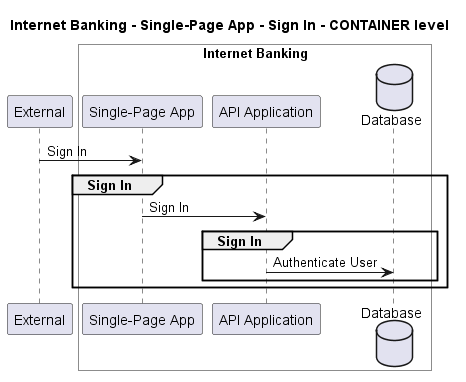

The diagram above was rendered by PlantUML. Its source (embedded in the PNG):
@startuml
!pragma layout smetana

title Internet Banking - Single-Page App - Sign In - CONTAINER level

participant "External" as C4InterFlow.SoftwareSystems.ExternalSystem

box "Internet Banking" #White
    participant "Single-Page App" as BigBankPlc.SoftwareSystems.InternetBanking.Containers.SinglePageApp
    participant "API Application" as BigBankPlc.SoftwareSystems.InternetBanking.Containers.APIApplication
    database "Database" as BigBankPlc.SoftwareSystems.InternetBanking.Containers.Database
end box


C4InterFlow.SoftwareSystems.ExternalSystem -> BigBankPlc.SoftwareSystems.InternetBanking.Containers.SinglePageApp : Sign In
group Sign In
BigBankPlc.SoftwareSystems.InternetBanking.Containers.SinglePageApp -> BigBankPlc.SoftwareSystems.InternetBanking.Containers.APIApplication : Sign In
group Sign In
BigBankPlc.SoftwareSystems.InternetBanking.Containers.APIApplication -> BigBankPlc.SoftwareSystems.InternetBanking.Containers.Database : Authenticate User
end
end


@enduml